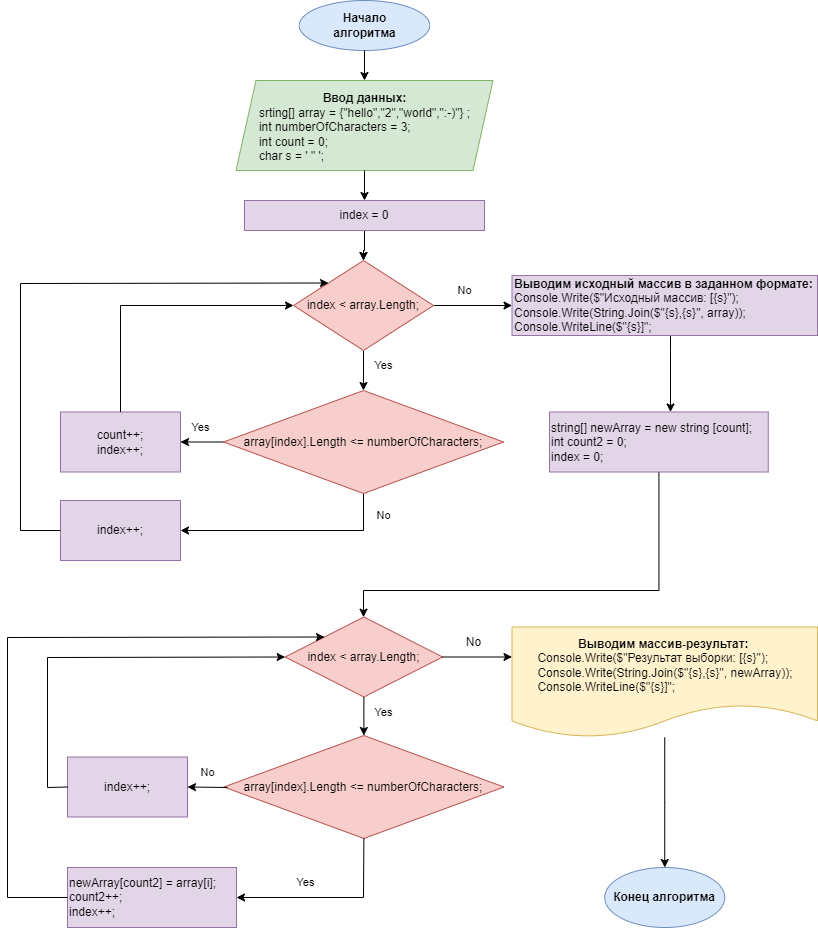

The diagram above was exported from draw.io. Its source (the exported page's mxGraphModel, read from the mxfile embedded in the PNG):
<mxGraphModel dx="1145" dy="638" grid="1" gridSize="10" guides="1" tooltips="1" connect="1" arrows="1" fold="1" page="1" pageScale="1" pageWidth="827" pageHeight="1169" math="0" shadow="0">
  <root>
    <mxCell id="0" />
    <mxCell id="1" parent="0" />
    <mxCell id="R3GCddw-2SbOZsJfDE89-1" value="&lt;font style=&quot;font-size: 12px;&quot;&gt;Начало &lt;br style=&quot;font-size: 12px;&quot;&gt;алгоритма&lt;/font&gt;" style="ellipse;whiteSpace=wrap;html=1;fillColor=#dae8fc;strokeColor=#6c8ebf;fontSize=12;fontStyle=1" vertex="1" parent="1">
      <mxGeometry x="311.75" y="30" width="130.5" height="50" as="geometry" />
    </mxCell>
    <mxCell id="R3GCddw-2SbOZsJfDE89-6" value="" style="edgeStyle=orthogonalEdgeStyle;rounded=0;orthogonalLoop=1;jettySize=auto;html=1;fontSize=15;" edge="1" parent="1" source="R3GCddw-2SbOZsJfDE89-3" target="R3GCddw-2SbOZsJfDE89-5">
      <mxGeometry relative="1" as="geometry" />
    </mxCell>
    <mxCell id="R3GCddw-2SbOZsJfDE89-14" value="" style="edgeStyle=orthogonalEdgeStyle;rounded=0;orthogonalLoop=1;jettySize=auto;html=1;fontSize=11;" edge="1" parent="1" source="R3GCddw-2SbOZsJfDE89-3" target="R3GCddw-2SbOZsJfDE89-5">
      <mxGeometry relative="1" as="geometry" />
    </mxCell>
    <mxCell id="R3GCddw-2SbOZsJfDE89-3" value="index = 0" style="whiteSpace=wrap;html=1;fillColor=#e1d5e7;strokeColor=#9673a6;" vertex="1" parent="1">
      <mxGeometry x="257" y="230" width="240" height="30" as="geometry" />
    </mxCell>
    <mxCell id="R3GCddw-2SbOZsJfDE89-12" value="" style="edgeStyle=orthogonalEdgeStyle;rounded=0;orthogonalLoop=1;jettySize=auto;html=1;fontSize=11;" edge="1" parent="1" source="R3GCddw-2SbOZsJfDE89-5" target="R3GCddw-2SbOZsJfDE89-11">
      <mxGeometry relative="1" as="geometry" />
    </mxCell>
    <mxCell id="R3GCddw-2SbOZsJfDE89-26" value="" style="edgeStyle=orthogonalEdgeStyle;rounded=0;orthogonalLoop=1;jettySize=auto;html=1;fontSize=11;" edge="1" parent="1" source="R3GCddw-2SbOZsJfDE89-5" target="R3GCddw-2SbOZsJfDE89-25">
      <mxGeometry relative="1" as="geometry" />
    </mxCell>
    <mxCell id="R3GCddw-2SbOZsJfDE89-5" value="index &amp;lt; array.Length;" style="rhombus;whiteSpace=wrap;html=1;fillColor=#f8cecc;strokeColor=#b85450;" vertex="1" parent="1">
      <mxGeometry x="306" y="290" width="140" height="90" as="geometry" />
    </mxCell>
    <mxCell id="R3GCddw-2SbOZsJfDE89-7" value="&lt;span style=&quot;font-size: 12px;&quot;&gt;&lt;b&gt;Ввод данных:&lt;/b&gt;&lt;br&gt;&lt;div style=&quot;text-align: left;&quot;&gt;&lt;span style=&quot;background-color: initial;&quot;&gt;srting[] array = {&quot;hello&quot;,&quot;2&quot;,&quot;world&quot;,&quot;:-)&quot;} ;&lt;/span&gt;&lt;/div&gt;&lt;/span&gt;&lt;span style=&quot;font-size: 12px;&quot;&gt;&lt;div style=&quot;text-align: left;&quot;&gt;&lt;span style=&quot;background-color: initial;&quot;&gt;int numberOfCharacters = 3;&lt;/span&gt;&lt;/div&gt;&lt;/span&gt;&lt;span style=&quot;font-size: 12px;&quot;&gt;&lt;div style=&quot;text-align: left;&quot;&gt;&lt;span style=&quot;background-color: initial;&quot;&gt;int count = 0;&lt;/span&gt;&lt;/div&gt;&lt;div style=&quot;text-align: left;&quot;&gt;&lt;span style=&quot;background-color: initial;&quot;&gt;char s = ' &quot; ';&lt;/span&gt;&lt;/div&gt;&lt;/span&gt;" style="shape=parallelogram;perimeter=parallelogramPerimeter;whiteSpace=wrap;html=1;fixedSize=1;fontSize=15;fillColor=#d5e8d4;strokeColor=#82b366;" vertex="1" parent="1">
      <mxGeometry x="248.5" y="110" width="257" height="90" as="geometry" />
    </mxCell>
    <mxCell id="R3GCddw-2SbOZsJfDE89-8" value="" style="endArrow=classic;html=1;rounded=0;fontSize=15;exitX=0.5;exitY=1;exitDx=0;exitDy=0;entryX=0.5;entryY=0;entryDx=0;entryDy=0;" edge="1" parent="1" source="R3GCddw-2SbOZsJfDE89-1" target="R3GCddw-2SbOZsJfDE89-7">
      <mxGeometry width="50" height="50" relative="1" as="geometry">
        <mxPoint x="353" y="160" as="sourcePoint" />
        <mxPoint x="403" y="110" as="targetPoint" />
      </mxGeometry>
    </mxCell>
    <mxCell id="R3GCddw-2SbOZsJfDE89-9" value="" style="endArrow=classic;html=1;rounded=0;fontSize=15;exitX=0.5;exitY=1;exitDx=0;exitDy=0;entryX=0.5;entryY=0;entryDx=0;entryDy=0;" edge="1" parent="1" source="R3GCddw-2SbOZsJfDE89-7" target="R3GCddw-2SbOZsJfDE89-3">
      <mxGeometry width="50" height="50" relative="1" as="geometry">
        <mxPoint x="243" y="340" as="sourcePoint" />
        <mxPoint x="293" y="290" as="targetPoint" />
      </mxGeometry>
    </mxCell>
    <mxCell id="R3GCddw-2SbOZsJfDE89-16" value="" style="edgeStyle=orthogonalEdgeStyle;rounded=0;orthogonalLoop=1;jettySize=auto;html=1;fontSize=11;" edge="1" parent="1" source="R3GCddw-2SbOZsJfDE89-11" target="R3GCddw-2SbOZsJfDE89-15">
      <mxGeometry relative="1" as="geometry" />
    </mxCell>
    <mxCell id="R3GCddw-2SbOZsJfDE89-20" value="" style="edgeStyle=orthogonalEdgeStyle;rounded=0;orthogonalLoop=1;jettySize=auto;html=1;fontSize=11;entryX=1;entryY=0.5;entryDx=0;entryDy=0;" edge="1" parent="1" source="R3GCddw-2SbOZsJfDE89-11" target="R3GCddw-2SbOZsJfDE89-19">
      <mxGeometry relative="1" as="geometry">
        <Array as="points">
          <mxPoint x="376" y="560" />
        </Array>
      </mxGeometry>
    </mxCell>
    <mxCell id="R3GCddw-2SbOZsJfDE89-11" value="array[index].Length &amp;lt;= numberOfCharacters;" style="rhombus;whiteSpace=wrap;html=1;fillColor=#f8cecc;strokeColor=#b85450;" vertex="1" parent="1">
      <mxGeometry x="236" y="420" width="280" height="103" as="geometry" />
    </mxCell>
    <mxCell id="R3GCddw-2SbOZsJfDE89-13" value="Yes" style="text;html=1;align=center;verticalAlign=middle;resizable=0;points=[];autosize=1;strokeColor=none;fillColor=none;fontSize=11;" vertex="1" parent="1">
      <mxGeometry x="376" y="380" width="40" height="30" as="geometry" />
    </mxCell>
    <mxCell id="R3GCddw-2SbOZsJfDE89-15" value="count++;&lt;br&gt;index++;" style="whiteSpace=wrap;html=1;fillColor=#e1d5e7;strokeColor=#9673a6;" vertex="1" parent="1">
      <mxGeometry x="73" y="441.5" width="120" height="60" as="geometry" />
    </mxCell>
    <mxCell id="R3GCddw-2SbOZsJfDE89-17" value="Yes" style="text;html=1;align=center;verticalAlign=middle;resizable=0;points=[];autosize=1;strokeColor=none;fillColor=none;fontSize=11;" vertex="1" parent="1">
      <mxGeometry x="193" y="441.5" width="40" height="30" as="geometry" />
    </mxCell>
    <mxCell id="R3GCddw-2SbOZsJfDE89-18" value="" style="endArrow=classic;html=1;rounded=0;fontSize=11;exitX=0.5;exitY=0;exitDx=0;exitDy=0;entryX=0;entryY=0.5;entryDx=0;entryDy=0;" edge="1" parent="1" source="R3GCddw-2SbOZsJfDE89-15" target="R3GCddw-2SbOZsJfDE89-5">
      <mxGeometry width="50" height="50" relative="1" as="geometry">
        <mxPoint x="403" y="393" as="sourcePoint" />
        <mxPoint x="453" y="343" as="targetPoint" />
        <Array as="points">
          <mxPoint x="133" y="335" />
        </Array>
      </mxGeometry>
    </mxCell>
    <mxCell id="R3GCddw-2SbOZsJfDE89-19" value="index++;" style="whiteSpace=wrap;html=1;fillColor=#e1d5e7;strokeColor=#9673a6;" vertex="1" parent="1">
      <mxGeometry x="73" y="530" width="120" height="60" as="geometry" />
    </mxCell>
    <mxCell id="R3GCddw-2SbOZsJfDE89-21" value="No" style="text;html=1;align=center;verticalAlign=middle;resizable=0;points=[];autosize=1;strokeColor=none;fillColor=none;fontSize=11;" vertex="1" parent="1">
      <mxGeometry x="376" y="530" width="40" height="30" as="geometry" />
    </mxCell>
    <mxCell id="R3GCddw-2SbOZsJfDE89-24" value="" style="endArrow=classic;html=1;rounded=0;fontSize=11;exitX=0;exitY=0.5;exitDx=0;exitDy=0;entryX=0;entryY=0;entryDx=0;entryDy=0;" edge="1" parent="1" source="R3GCddw-2SbOZsJfDE89-19" target="R3GCddw-2SbOZsJfDE89-5">
      <mxGeometry width="50" height="50" relative="1" as="geometry">
        <mxPoint x="403" y="393" as="sourcePoint" />
        <mxPoint x="453" y="343" as="targetPoint" />
        <Array as="points">
          <mxPoint x="33" y="560" />
          <mxPoint x="33" y="313" />
        </Array>
      </mxGeometry>
    </mxCell>
    <mxCell id="R3GCddw-2SbOZsJfDE89-30" value="" style="edgeStyle=orthogonalEdgeStyle;rounded=0;orthogonalLoop=1;jettySize=auto;html=1;fontSize=11;" edge="1" parent="1" source="R3GCddw-2SbOZsJfDE89-25" target="R3GCddw-2SbOZsJfDE89-29">
      <mxGeometry relative="1" as="geometry">
        <Array as="points">
          <mxPoint x="683" y="380" />
          <mxPoint x="683" y="380" />
        </Array>
      </mxGeometry>
    </mxCell>
    <mxCell id="R3GCddw-2SbOZsJfDE89-25" value="&lt;b&gt;Выводим исходный массив в заданном формате:&lt;/b&gt;&lt;br&gt;Console.Write($&quot;Исходный массив: [{s}&quot;);&lt;br&gt;Console.Write(String.Join($&quot;{s},{s}&quot;, array));&lt;br&gt;Console.WriteLine($&quot;{s}]&quot;;" style="whiteSpace=wrap;html=1;fillColor=#e1d5e7;strokeColor=#9673a6;align=left;" vertex="1" parent="1">
      <mxGeometry x="524.5" y="305" width="305.5" height="60" as="geometry" />
    </mxCell>
    <mxCell id="R3GCddw-2SbOZsJfDE89-27" value="No" style="text;html=1;align=center;verticalAlign=middle;resizable=0;points=[];autosize=1;strokeColor=none;fillColor=none;fontSize=11;" vertex="1" parent="1">
      <mxGeometry x="457" y="305" width="40" height="30" as="geometry" />
    </mxCell>
    <mxCell id="R3GCddw-2SbOZsJfDE89-32" value="" style="edgeStyle=orthogonalEdgeStyle;rounded=0;orthogonalLoop=1;jettySize=auto;html=1;fontSize=11;" edge="1" parent="1" source="R3GCddw-2SbOZsJfDE89-29" target="R3GCddw-2SbOZsJfDE89-31">
      <mxGeometry relative="1" as="geometry">
        <Array as="points">
          <mxPoint x="671" y="620" />
          <mxPoint x="376" y="620" />
        </Array>
      </mxGeometry>
    </mxCell>
    <mxCell id="R3GCddw-2SbOZsJfDE89-29" value="string[] newArray = new string [count];&lt;br&gt;int count2 = 0;&lt;br&gt;index = 0;" style="whiteSpace=wrap;html=1;align=left;fillColor=#e1d5e7;strokeColor=#9673a6;" vertex="1" parent="1">
      <mxGeometry x="562" y="441.5" width="218.75" height="60" as="geometry" />
    </mxCell>
    <mxCell id="R3GCddw-2SbOZsJfDE89-31" value="&lt;span style=&quot;&quot;&gt;index &amp;lt; array.Length;&lt;/span&gt;" style="rhombus;whiteSpace=wrap;html=1;align=center;fillColor=#f8cecc;strokeColor=#b85450;" vertex="1" parent="1">
      <mxGeometry x="297.65999999999997" y="646.5" width="157.44" height="80" as="geometry" />
    </mxCell>
    <mxCell id="R3GCddw-2SbOZsJfDE89-33" value="array[index].Length &amp;lt;= numberOfCharacters;" style="rhombus;whiteSpace=wrap;html=1;fillColor=#f8cecc;strokeColor=#b85450;" vertex="1" parent="1">
      <mxGeometry x="236.38" y="765" width="280" height="103" as="geometry" />
    </mxCell>
    <mxCell id="R3GCddw-2SbOZsJfDE89-34" value="" style="endArrow=classic;html=1;rounded=0;fontSize=11;exitX=0.5;exitY=1;exitDx=0;exitDy=0;entryX=0.5;entryY=0;entryDx=0;entryDy=0;" edge="1" parent="1" source="R3GCddw-2SbOZsJfDE89-31" target="R3GCddw-2SbOZsJfDE89-33">
      <mxGeometry width="50" height="50" relative="1" as="geometry">
        <mxPoint x="168" y="685" as="sourcePoint" />
        <mxPoint x="218" y="635" as="targetPoint" />
      </mxGeometry>
    </mxCell>
    <mxCell id="R3GCddw-2SbOZsJfDE89-35" value="newArray[count2] = array[i];&lt;br&gt;count2++;&lt;br&gt;index++;" style="whiteSpace=wrap;html=1;fillColor=#e1d5e7;strokeColor=#9673a6;align=left;" vertex="1" parent="1">
      <mxGeometry x="80" y="897" width="169" height="60" as="geometry" />
    </mxCell>
    <mxCell id="R3GCddw-2SbOZsJfDE89-36" value="index++;" style="whiteSpace=wrap;html=1;fillColor=#e1d5e7;strokeColor=#9673a6;" vertex="1" parent="1">
      <mxGeometry x="80" y="786.5" width="120" height="60" as="geometry" />
    </mxCell>
    <mxCell id="R3GCddw-2SbOZsJfDE89-37" value="" style="endArrow=classic;html=1;rounded=0;fontSize=11;entryX=1;entryY=0.5;entryDx=0;entryDy=0;" edge="1" parent="1" target="R3GCddw-2SbOZsJfDE89-36">
      <mxGeometry width="50" height="50" relative="1" as="geometry">
        <mxPoint x="240" y="817" as="sourcePoint" />
        <mxPoint x="275" y="635" as="targetPoint" />
        <Array as="points" />
      </mxGeometry>
    </mxCell>
    <mxCell id="R3GCddw-2SbOZsJfDE89-38" value="Yes" style="text;html=1;align=center;verticalAlign=middle;resizable=0;points=[];autosize=1;strokeColor=none;fillColor=none;fontSize=11;" vertex="1" parent="1">
      <mxGeometry x="376" y="726.5" width="40" height="30" as="geometry" />
    </mxCell>
    <mxCell id="R3GCddw-2SbOZsJfDE89-39" value="No" style="text;html=1;align=center;verticalAlign=middle;resizable=0;points=[];autosize=1;strokeColor=none;fillColor=none;fontSize=11;" vertex="1" parent="1">
      <mxGeometry x="200" y="786.5" width="40" height="30" as="geometry" />
    </mxCell>
    <mxCell id="R3GCddw-2SbOZsJfDE89-40" value="" style="endArrow=classic;html=1;rounded=0;fontSize=11;exitX=0.5;exitY=1;exitDx=0;exitDy=0;entryX=1;entryY=0.5;entryDx=0;entryDy=0;" edge="1" parent="1" source="R3GCddw-2SbOZsJfDE89-33" target="R3GCddw-2SbOZsJfDE89-35">
      <mxGeometry width="50" height="50" relative="1" as="geometry">
        <mxPoint x="520" y="717" as="sourcePoint" />
        <mxPoint x="570" y="667" as="targetPoint" />
        <Array as="points">
          <mxPoint x="376" y="927" />
        </Array>
      </mxGeometry>
    </mxCell>
    <mxCell id="R3GCddw-2SbOZsJfDE89-41" value="Yes" style="text;html=1;align=center;verticalAlign=middle;resizable=0;points=[];autosize=1;strokeColor=none;fillColor=none;fontSize=11;" vertex="1" parent="1">
      <mxGeometry x="297.66" y="897" width="40" height="30" as="geometry" />
    </mxCell>
    <mxCell id="R3GCddw-2SbOZsJfDE89-43" value="" style="endArrow=classic;html=1;rounded=0;fontSize=11;exitX=0;exitY=0.5;exitDx=0;exitDy=0;entryX=0;entryY=0.5;entryDx=0;entryDy=0;" edge="1" parent="1" source="R3GCddw-2SbOZsJfDE89-36" target="R3GCddw-2SbOZsJfDE89-31">
      <mxGeometry width="50" height="50" relative="1" as="geometry">
        <mxPoint x="520" y="787" as="sourcePoint" />
        <mxPoint x="570" y="737" as="targetPoint" />
        <Array as="points">
          <mxPoint x="60" y="817" />
          <mxPoint x="60" y="687" />
        </Array>
      </mxGeometry>
    </mxCell>
    <mxCell id="R3GCddw-2SbOZsJfDE89-44" value="" style="endArrow=classic;html=1;rounded=0;fontSize=11;exitX=0;exitY=0.5;exitDx=0;exitDy=0;entryX=0;entryY=0;entryDx=0;entryDy=0;" edge="1" parent="1" source="R3GCddw-2SbOZsJfDE89-35" target="R3GCddw-2SbOZsJfDE89-31">
      <mxGeometry width="50" height="50" relative="1" as="geometry">
        <mxPoint y="937" as="sourcePoint" />
        <mxPoint x="250" y="637" as="targetPoint" />
        <Array as="points">
          <mxPoint x="20" y="927" />
          <mxPoint x="20" y="667" />
        </Array>
      </mxGeometry>
    </mxCell>
    <mxCell id="R3GCddw-2SbOZsJfDE89-47" value="" style="endArrow=classic;html=1;rounded=0;fontSize=11;exitX=1;exitY=0.5;exitDx=0;exitDy=0;entryX=0;entryY=0.5;entryDx=0;entryDy=0;" edge="1" parent="1" source="R3GCddw-2SbOZsJfDE89-31">
      <mxGeometry width="50" height="50" relative="1" as="geometry">
        <mxPoint x="520" y="787" as="sourcePoint" />
        <mxPoint x="524.5" y="686.5" as="targetPoint" />
      </mxGeometry>
    </mxCell>
    <mxCell id="R3GCddw-2SbOZsJfDE89-51" value="" style="edgeStyle=orthogonalEdgeStyle;rounded=0;orthogonalLoop=1;jettySize=auto;html=1;fontSize=11;" edge="1" parent="1" source="R3GCddw-2SbOZsJfDE89-49" target="R3GCddw-2SbOZsJfDE89-50">
      <mxGeometry relative="1" as="geometry" />
    </mxCell>
    <mxCell id="R3GCddw-2SbOZsJfDE89-49" value="&lt;div style=&quot;font-size: 12px;&quot;&gt;&lt;b style=&quot;background-color: initial;&quot;&gt;Выводим массив-результат:&lt;/b&gt;&lt;span style=&quot;background-color: initial;&quot;&gt;&amp;nbsp;&lt;/span&gt;&lt;/div&gt;&lt;div style=&quot;text-align: left; font-size: 12px;&quot;&gt;&lt;span style=&quot;background-color: initial;&quot;&gt;Console.Write($&quot;Результат выборки: [{s}&quot;);&lt;/span&gt;&lt;/div&gt;&lt;span style=&quot;font-size: 12px;&quot;&gt;&lt;div style=&quot;text-align: left;&quot;&gt;&lt;span style=&quot;background-color: initial;&quot;&gt;Console.Write(String.Join($&quot;{s},{s}&quot;, newArray));&lt;/span&gt;&lt;/div&gt;&lt;/span&gt;&lt;span style=&quot;font-size: 12px;&quot;&gt;&lt;div style=&quot;text-align: left;&quot;&gt;&lt;span style=&quot;background-color: initial;&quot;&gt;Console.WriteLine($&quot;{s}]&quot;;&lt;/span&gt;&lt;/div&gt;&lt;/span&gt;" style="shape=document;whiteSpace=wrap;html=1;boundedLbl=1;fontSize=11;fillColor=#fff2cc;strokeColor=#d6b656;" vertex="1" parent="1">
      <mxGeometry x="524.5" y="656.5" width="305.5" height="110.5" as="geometry" />
    </mxCell>
    <mxCell id="R3GCddw-2SbOZsJfDE89-50" value="Конец алгоритма" style="ellipse;whiteSpace=wrap;html=1;fontSize=12;fillColor=#dae8fc;strokeColor=#6c8ebf;fontStyle=1" vertex="1" parent="1">
      <mxGeometry x="617.25" y="897" width="120" height="60" as="geometry" />
    </mxCell>
    <mxCell id="R3GCddw-2SbOZsJfDE89-52" value="No" style="text;html=1;align=center;verticalAlign=middle;resizable=0;points=[];autosize=1;strokeColor=none;fillColor=none;fontSize=12;" vertex="1" parent="1">
      <mxGeometry x="465.5" y="656.5" width="40" height="30" as="geometry" />
    </mxCell>
  </root>
</mxGraphModel>